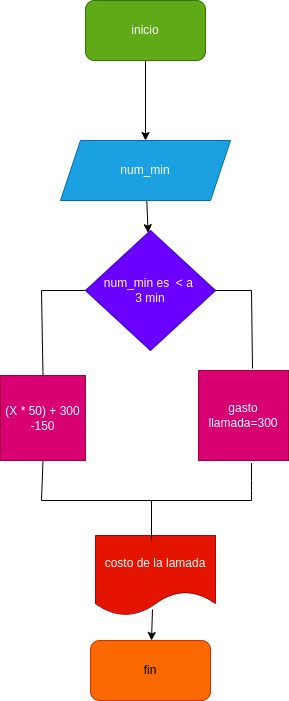

The diagram above was exported from draw.io. Its source (the exported page's mxGraphModel, read from the mxfile embedded in the PNG):
<mxGraphModel dx="666" dy="411" grid="1" gridSize="10" guides="1" tooltips="1" connect="1" arrows="1" fold="1" page="1" pageScale="1" pageWidth="827" pageHeight="1169" math="0" shadow="0">
  <root>
    <mxCell id="0" />
    <mxCell id="1" parent="0" />
    <mxCell id="12" value="" style="edgeStyle=none;html=1;" edge="1" parent="1" source="2" target="3">
      <mxGeometry relative="1" as="geometry" />
    </mxCell>
    <mxCell id="2" value="inicio" style="rounded=1;whiteSpace=wrap;html=1;fillColor=#60a917;fontColor=#ffffff;strokeColor=#2D7600;" vertex="1" parent="1">
      <mxGeometry x="294" y="10" width="120" height="60" as="geometry" />
    </mxCell>
    <mxCell id="27" value="" style="edgeStyle=none;html=1;" edge="1" parent="1" source="3" target="6">
      <mxGeometry relative="1" as="geometry" />
    </mxCell>
    <mxCell id="3" value="num_min" style="shape=parallelogram;perimeter=parallelogramPerimeter;whiteSpace=wrap;html=1;fixedSize=1;fillColor=#1ba1e2;fontColor=#ffffff;strokeColor=#006EAF;" vertex="1" parent="1">
      <mxGeometry x="269" y="150" width="170" height="60" as="geometry" />
    </mxCell>
    <mxCell id="14" value="" style="edgeStyle=none;html=1;" edge="1" parent="1" target="6">
      <mxGeometry relative="1" as="geometry">
        <mxPoint x="355.5185185185185" y="300" as="sourcePoint" />
      </mxGeometry>
    </mxCell>
    <mxCell id="6" value="num_min es&amp;nbsp; &amp;lt; a&amp;nbsp;&lt;br&gt;3 min" style="rhombus;whiteSpace=wrap;html=1;fillColor=#6a00ff;fontColor=#ffffff;strokeColor=#3700CC;" vertex="1" parent="1">
      <mxGeometry x="294" y="240" width="130" height="120" as="geometry" />
    </mxCell>
    <mxCell id="7" value="(X * 50) + 300 -150" style="whiteSpace=wrap;html=1;aspect=fixed;fillColor=#d80073;fontColor=#ffffff;strokeColor=#A50040;" vertex="1" parent="1">
      <mxGeometry x="209" y="385" width="85" height="85" as="geometry" />
    </mxCell>
    <mxCell id="8" value="gasto llamada=300" style="whiteSpace=wrap;html=1;aspect=fixed;fillColor=#d80073;fontColor=#ffffff;strokeColor=#A50040;" vertex="1" parent="1">
      <mxGeometry x="407" y="380" width="90" height="90" as="geometry" />
    </mxCell>
    <mxCell id="11" value="" style="edgeStyle=none;html=1;exitX=0.475;exitY=0.925;exitDx=0;exitDy=0;exitPerimeter=0;" edge="1" parent="1" source="9" target="10">
      <mxGeometry relative="1" as="geometry" />
    </mxCell>
    <mxCell id="9" value="costo de la lamada" style="shape=document;whiteSpace=wrap;html=1;boundedLbl=1;fillColor=#e51400;fontColor=#ffffff;strokeColor=#B20000;" vertex="1" parent="1">
      <mxGeometry x="304" y="545" width="120" height="80" as="geometry" />
    </mxCell>
    <mxCell id="10" value="fin" style="rounded=1;whiteSpace=wrap;html=1;fillColor=#fa6800;fontColor=#000000;strokeColor=#C73500;" vertex="1" parent="1">
      <mxGeometry x="299" y="650" width="120" height="60" as="geometry" />
    </mxCell>
    <mxCell id="15" value="" style="endArrow=none;html=1;entryX=1;entryY=0.5;entryDx=0;entryDy=0;" edge="1" parent="1" target="6">
      <mxGeometry width="50" height="50" relative="1" as="geometry">
        <mxPoint x="460" y="300" as="sourcePoint" />
        <mxPoint x="370" y="310" as="targetPoint" />
      </mxGeometry>
    </mxCell>
    <mxCell id="16" value="" style="endArrow=none;html=1;exitX=0.6;exitY=-0.022;exitDx=0;exitDy=0;exitPerimeter=0;" edge="1" parent="1" source="8">
      <mxGeometry width="50" height="50" relative="1" as="geometry">
        <mxPoint x="320" y="360" as="sourcePoint" />
        <mxPoint x="460" y="300" as="targetPoint" />
      </mxGeometry>
    </mxCell>
    <mxCell id="17" value="" style="endArrow=none;html=1;entryX=0;entryY=0.5;entryDx=0;entryDy=0;" edge="1" parent="1" target="6">
      <mxGeometry width="50" height="50" relative="1" as="geometry">
        <mxPoint x="250" y="300" as="sourcePoint" />
        <mxPoint x="370" y="310" as="targetPoint" />
      </mxGeometry>
    </mxCell>
    <mxCell id="18" value="" style="endArrow=none;html=1;entryX=0.5;entryY=0;entryDx=0;entryDy=0;" edge="1" parent="1" target="7">
      <mxGeometry width="50" height="50" relative="1" as="geometry">
        <mxPoint x="250" y="300" as="sourcePoint" />
        <mxPoint x="370" y="310" as="targetPoint" />
      </mxGeometry>
    </mxCell>
    <mxCell id="19" value="" style="endArrow=none;html=1;" edge="1" parent="1">
      <mxGeometry width="50" height="50" relative="1" as="geometry">
        <mxPoint x="250" y="510" as="sourcePoint" />
        <mxPoint x="460" y="510" as="targetPoint" />
      </mxGeometry>
    </mxCell>
    <mxCell id="22" value="" style="endArrow=none;html=1;" edge="1" parent="1">
      <mxGeometry width="50" height="50" relative="1" as="geometry">
        <mxPoint x="460" y="510" as="sourcePoint" />
        <mxPoint x="460" y="480" as="targetPoint" />
        <Array as="points">
          <mxPoint x="460" y="490" />
          <mxPoint x="460" y="470" />
        </Array>
      </mxGeometry>
    </mxCell>
    <mxCell id="23" value="" style="endArrow=none;html=1;entryX=0.5;entryY=1;entryDx=0;entryDy=0;" edge="1" parent="1" target="7">
      <mxGeometry width="50" height="50" relative="1" as="geometry">
        <mxPoint x="250" y="510" as="sourcePoint" />
        <mxPoint x="370" y="510" as="targetPoint" />
      </mxGeometry>
    </mxCell>
    <mxCell id="24" value="" style="endArrow=none;html=1;" edge="1" parent="1">
      <mxGeometry width="50" height="50" relative="1" as="geometry">
        <mxPoint x="360" y="550" as="sourcePoint" />
        <mxPoint x="360" y="510" as="targetPoint" />
      </mxGeometry>
    </mxCell>
  </root>
</mxGraphModel>